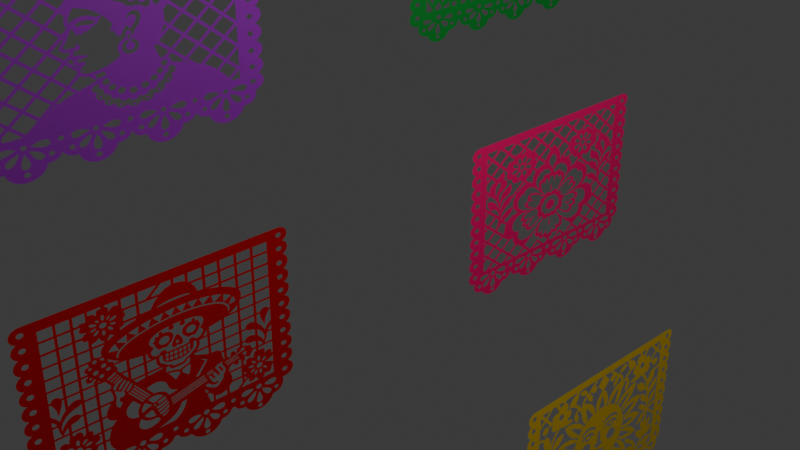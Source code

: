 # Source: Decoracion.blend  (saved by Blender 5.2.45; exported with 4.5.12 LTS)
import bpy
from mathutils import Matrix  # noqa: F401  (used for matrix-valued properties, if any)

bpy.ops.wm.read_factory_settings(use_empty=True)
scene = bpy.context.scene
scene.name = 'Scene'

# ---- collections
col_collection = bpy.data.collections.new('Collection'); scene.collection.children.link(col_collection)

# ---- images (referenced by path relative to the original .blend; pixels are not part of the script)
import os
ASSET_DIR = os.environ.get("B2B_ASSET_DIR", "")  # directory of the original .blend (textures are referenced by path, not embedded)
HERE = os.path.dirname(os.path.abspath(__file__))  # packed textures are extracted next to this script under _unpacked/

def load_image(name, relpath, width, height, colorspace="sRGB"):
    """Load a texture the original file referenced (path relative to the .blend, or extracted next to this script)."""
    p = next((c for c in (os.path.join(HERE, relpath), os.path.join(ASSET_DIR, relpath)) if relpath and os.path.exists(c)), "")
    if p:
        img = bpy.data.images.load(p, check_existing=True)
        img.name = name
    else:  # same state as the original file: an image datablock whose file is absent (Cycles renders it pink)
        img = bpy.data.images.new(name, width, height)
        img.source = "FILE"
        img.filepath = "//" + (relpath or name)
    img.colorspace_settings.name = colorspace
    return img
img_retrato_frida_en_papel_picado_morado_png = load_image('Retrato Frida en Papel Picado Morado.png', '_unpacked/Retrato_Frida_en_Papel_Picado_Morado.b0c9aec5.png', 1312, 1199, 'sRGB')
img_papel_picado_verde_con_pabell_n_y__rboles_png = load_image('Papel picado verde con pabellón y árboles.png', '_unpacked/Papel_picado_verde_con_pabell_n_y__rboles.b195c0a7.png', 1312, 1199, 'sRGB')
img_papel_picado_rojo_floral_con_aves_png = load_image('Papel picado rojo floral con aves.png', '_unpacked/Papel_picado_rojo_floral_con_aves.f1a31e8d.png', 1312, 1199, 'sRGB')
img_papel_picado_azul_con_flores_y_aves_png = load_image('Papel picado azul con flores y aves.png', '_unpacked/Papel_picado_azul_con_flores_y_aves.5829b78c.png', 1536, 1024, 'sRGB')
img_ornamento_floral_amarillo_de_papel_picado_removebg_preview_png = load_image('Ornamento_floral_amarillo_de_papel_picado-removebg-preview.png', '_unpacked/Ornamento_floral_amarillo_de_papel_picado-removebg-preview.1cb7c4b9.png', 612, 408, 'sRGB')
img_papel_picado_floral_rosa_ne_n_png = load_image('Papel picado floral rosa neón.png', '_unpacked/Papel_picado_floral_rosa_ne_n.42b294dc.png', 1312, 1199, 'sRGB')

# ---- materials (node trees are filled in below, after node groups)
mat_material_001 = bpy.data.materials.new('Material.001')
mat_material_002 = bpy.data.materials.new('Material.002')
mat_material_003 = bpy.data.materials.new('Material.003')
mat_material_007 = bpy.data.materials.new('Material.007')
mat_material_008 = bpy.data.materials.new('Material.008')
mat_material_009 = bpy.data.materials.new('Material.009')

# ---- material node trees
mat_material_001.use_nodes = True; mat_material_001.node_tree.nodes.clear()
_N = mat_material_001.node_tree.nodes; _L = mat_material_001.node_tree.links
n0 = _N.new('ShaderNodeBsdfPrincipled'); n0.name = 'Principled BSDF'; n0.location = (-200, 100)
n0.inputs[10].default_value = 0.005
n1 = _N.new('ShaderNodeOutputMaterial'); n1.name = 'Material Output'; n1.location = (200, 100)
n2 = _N.new('ShaderNodeTexImage'); n2.name = 'Image Texture'; n2.location = (-490, 75)
n2.image = img_retrato_frida_en_papel_picado_morado_png
_L.new(n0.outputs[0], n1.inputs[0])
_L.new(n2.outputs[0], n0.inputs[0])
_L.new(n2.outputs[1], n0.inputs[4])
n1.is_active_output = True
mat_material_002.use_nodes = True; mat_material_002.node_tree.nodes.clear()
_N = mat_material_002.node_tree.nodes; _L = mat_material_002.node_tree.links
n0 = _N.new('ShaderNodeBsdfPrincipled'); n0.name = 'Principled BSDF'; n0.location = (-200, 100)
n0.inputs[10].default_value = 0.005
n1 = _N.new('ShaderNodeOutputMaterial'); n1.name = 'Material Output'; n1.location = (200, 100)
n2 = _N.new('ShaderNodeTexImage'); n2.name = 'Image Texture'; n2.location = (-490, 75)
n2.image = img_papel_picado_verde_con_pabell_n_y__rboles_png
_L.new(n0.outputs[0], n1.inputs[0])
_L.new(n2.outputs[0], n0.inputs[0])
_L.new(n2.outputs[1], n0.inputs[4])
n1.is_active_output = True
mat_material_003.use_nodes = True; mat_material_003.node_tree.nodes.clear()
_N = mat_material_003.node_tree.nodes; _L = mat_material_003.node_tree.links
n0 = _N.new('ShaderNodeBsdfPrincipled'); n0.name = 'Principled BSDF'; n0.location = (-200, 100)
n0.inputs[10].default_value = 0.005
n1 = _N.new('ShaderNodeOutputMaterial'); n1.name = 'Material Output'; n1.location = (200, 100)
n2 = _N.new('ShaderNodeTexImage'); n2.name = 'Image Texture'; n2.location = (-490, 75)
n2.image = img_papel_picado_rojo_floral_con_aves_png
_L.new(n0.outputs[0], n1.inputs[0])
_L.new(n2.outputs[0], n0.inputs[0])
_L.new(n2.outputs[1], n0.inputs[4])
n1.is_active_output = True
mat_material_007.use_nodes = True; mat_material_007.node_tree.nodes.clear()
_N = mat_material_007.node_tree.nodes; _L = mat_material_007.node_tree.links
n0 = _N.new('ShaderNodeBsdfPrincipled'); n0.name = 'Principled BSDF'; n0.location = (-200, 100)
n0.inputs[10].default_value = 0.005
n1 = _N.new('ShaderNodeOutputMaterial'); n1.name = 'Material Output'; n1.location = (200, 100)
n2 = _N.new('ShaderNodeTexImage'); n2.name = 'Image Texture'; n2.location = (-490, 75)
n2.image = img_papel_picado_azul_con_flores_y_aves_png
_L.new(n0.outputs[0], n1.inputs[0])
_L.new(n2.outputs[0], n0.inputs[0])
_L.new(n2.outputs[1], n0.inputs[4])
n1.is_active_output = True
mat_material_008.use_nodes = True; mat_material_008.node_tree.nodes.clear()
_N = mat_material_008.node_tree.nodes; _L = mat_material_008.node_tree.links
n0 = _N.new('ShaderNodeBsdfPrincipled'); n0.name = 'Principled BSDF'; n0.location = (-200, 100)
n0.inputs[10].default_value = 0.005
n1 = _N.new('ShaderNodeOutputMaterial'); n1.name = 'Material Output'; n1.location = (200, 100)
n2 = _N.new('ShaderNodeTexImage'); n2.name = 'Image Texture'; n2.location = (-490, 75)
n2.image = img_ornamento_floral_amarillo_de_papel_picado_removebg_preview_png
_L.new(n0.outputs[0], n1.inputs[0])
_L.new(n2.outputs[0], n0.inputs[0])
_L.new(n2.outputs[1], n0.inputs[4])
n1.is_active_output = True
mat_material_009.use_nodes = True; mat_material_009.node_tree.nodes.clear()
_N = mat_material_009.node_tree.nodes; _L = mat_material_009.node_tree.links
n0 = _N.new('ShaderNodeBsdfPrincipled'); n0.name = 'Principled BSDF'; n0.location = (-200, 100)
n0.inputs[10].default_value = 0.005
n1 = _N.new('ShaderNodeOutputMaterial'); n1.name = 'Material Output'; n1.location = (200, 100)
n2 = _N.new('ShaderNodeTexImage'); n2.name = 'Image Texture'; n2.location = (-490, 75)
n2.image = img_papel_picado_floral_rosa_ne_n_png
_L.new(n0.outputs[0], n1.inputs[0])
_L.new(n2.outputs[0], n0.inputs[0])
_L.new(n2.outputs[1], n0.inputs[4])
n1.is_active_output = True

# ---- world
world_world = bpy.data.worlds.new('World'); scene.world = world_world
world_world.use_nodes = True; world_world.node_tree.nodes.clear()
_N = world_world.node_tree.nodes; _L = world_world.node_tree.links
n0 = _N.new('ShaderNodeOutputWorld'); n0.name = 'World Output'; n0.location = (200, 100)
n1 = _N.new('ShaderNodeBackground'); n1.name = 'Background'; n1.location = (-200, 100)
n1.inputs[0].default_value = (0.05088, 0.05088, 0.05088, 1.0)
_L.new(n1.outputs[0], n0.inputs[0])
n0.is_active_output = True
world_world.color = (0.05088, 0.05088, 0.05088)
world_world.sun_shadow_jitter_overblur = 0.0

# ---- cameras
cam_camera = bpy.data.cameras.new('Camera')
cam_camera.clip_end = 100.0
cam_camera.ortho_scale = 7.314

# ---- lights
light_light = bpy.data.lights.new('Light', 'POINT')
light_light.energy = 1000.0
light_light.shadow_soft_size = 0.1

# ---- meshes
me_plane = bpy.data.meshes.new('Plane')
me_plane.from_pydata([(-1.0, -1.0, 0.0), (1.0, -1.0, 0.0), (-1.0, 1.0, 0.0), (1.0, 1.0, 0.0)], [], [(0, 1, 3, 2)])
_uv = me_plane.uv_layers.new(name='UVMap')
_uv.uv.foreach_set('vector', [0.0, 0.0, 1.0, 0.0, 1.0, 1.0, 0.0, 1.0])
me_plane.materials.append(mat_material_001)
me_plane.update()
me_plane_001 = bpy.data.meshes.new('Plane.001')
me_plane_001.from_pydata([(-1.0, -1.0, 0.0), (1.0, -1.0, 0.0), (-1.0, 1.0, 0.0), (1.0, 1.0, 0.0)], [], [(0, 1, 3, 2)])
me_plane_001.polygons.foreach_set('material_index', [1])
_uv = me_plane_001.uv_layers.new(name='UVMap')
_uv.uv.foreach_set('vector', [0.0, 0.0, 1.0, 0.0, 1.0, 1.0, 0.0, 1.0])
me_plane_001.materials.append(mat_material_001)
me_plane_001.materials.append(mat_material_002)
me_plane_001.update()
me_plane_002 = bpy.data.meshes.new('Plane.002')
me_plane_002.from_pydata([(-1.208, -1.224, 0.004866), (0.7917, -1.224, 0.004866), (-1.208, 0.7756, 0.004866), (0.7917, 0.7756, 0.004866), (-1.208, -1.224, 0.004866), (0.7917, -1.224, 0.004866), (-1.208, 0.7756, 0.004866), (0.7917, 0.7756, 0.004866)], [], [(0, 1, 3, 2), (4, 5, 7, 6)])
me_plane_002.polygons.foreach_set('material_index', [1, 1])
_uv = me_plane_002.uv_layers.new(name='UVMap')
_uv.uv.foreach_set('vector', [0.0, 0.0, 1.0, 0.0, 1.0, 1.0, 0.0, 1.0, 0.0, 0.0, 1.0, 0.0, 1.0, 1.0, 0.0, 1.0])
me_plane_002.materials.append(mat_material_001)
me_plane_002.materials.append(mat_material_003)
me_plane_002.update()
me_plane_006 = bpy.data.meshes.new('Plane.006')
me_plane_006.from_pydata([(-1.0, -1.0, 0.0), (1.0, -1.0, 0.0), (-1.0, 1.0, 0.0), (1.0, 1.0, 0.0)], [], [(0, 1, 3, 2)])
me_plane_006.polygons.foreach_set('material_index', [1])
_uv = me_plane_006.uv_layers.new(name='UVMap')
_uv.uv.foreach_set('vector', [0.04221, 0.0, 0.9578, 0.0, 0.9578, 1.0, 0.04221, 1.0])
me_plane_006.materials.append(mat_material_001)
me_plane_006.materials.append(mat_material_007)
me_plane_006.update()
me_plane_007 = bpy.data.meshes.new('Plane.007')
me_plane_007.from_pydata([(-1.0, -1.0, 0.0), (1.0, -1.0, 0.0), (-1.0, 1.0, 0.0), (1.0, 1.0, 0.0)], [], [(0, 1, 3, 2)])
me_plane_007.polygons.foreach_set('material_index', [2])
_uv = me_plane_007.uv_layers.new(name='UVMap')
_uv.uv.foreach_set('vector', [0.04221, 0.0, 0.9578, 0.0, 0.9578, 1.0, 0.04221, 1.0])
me_plane_007.materials.append(mat_material_001)
me_plane_007.materials.append(mat_material_007)
me_plane_007.materials.append(mat_material_008)
me_plane_007.update()
me_plane_008 = bpy.data.meshes.new('Plane.008')
me_plane_008.from_pydata([(-1.0, -1.0, 0.0), (1.0, -1.0, 0.0), (-1.0, 1.0, 0.0), (1.0, 1.0, 0.0)], [], [(0, 1, 3, 2)])
me_plane_008.polygons.foreach_set('material_index', [2])
_uv = me_plane_008.uv_layers.new(name='UVMap')
_uv.uv.foreach_set('vector', [0.0, 0.0, 1.0, 0.0, 1.0, 1.0, 0.0, 1.0])
me_plane_008.materials.append(mat_material_001)
me_plane_008.materials.append(mat_material_002)
me_plane_008.materials.append(mat_material_009)
me_plane_008.update()

# ---- objects
ob_light = bpy.data.objects.new('Light', light_light)
ob_camera = bpy.data.objects.new('Camera', cam_camera)
ob_plane = bpy.data.objects.new('Plane', me_plane)
ob_plane_001 = bpy.data.objects.new('Plane.001', me_plane_001)
ob_plane_002 = bpy.data.objects.new('Plane.002', me_plane_002)
ob_plane_004 = bpy.data.objects.new('Plane.004', me_plane_006)
ob_plane_005 = bpy.data.objects.new('Plane.005', me_plane_007)
ob_plane_003 = bpy.data.objects.new('Plane.003', me_plane_008)

# ---- transforms, parenting, visibility, modifiers, constraints
ob_light.location = (4.076, 1.005, 5.904)
ob_light.rotation_euler = (0.6503, 0.05522, 1.866)
ob_light.lock_rotations_4d = False
ob_light.empty_display_type = 'ARROWS'
ob_light.color = (0.0, 0.0, 0.0, 0.0)
ob_light.lineart.crease_threshold = 0.0
ob_camera.location = (7.359, -6.926, 4.958)
ob_camera.rotation_euler = (1.109, 0.0, 0.8149)
ob_camera.lock_rotations_4d = False
ob_camera.empty_display_type = 'ARROWS'
ob_camera.color = (0.0, 0.0, 0.0, 0.0)
ob_camera.display_type = 'WIRE'
ob_camera.lineart.crease_threshold = 0.0
ob_plane.location = (-0.3985, -2.654, 2.331)
ob_plane.rotation_euler = (1.571, 0.0, 1.571)
ob_plane.scale = (1.434, 1.0, 1.0)
ob_plane_001.location = (-0.7987, 2.267, 2.331)
ob_plane_001.rotation_euler = (1.571, 0.0, 1.571)
ob_plane_001.scale = (1.434, 1.0, 1.0)
ob_plane_002.location = (0.06477, -2.524, -0.2381)
ob_plane_002.rotation_euler = (1.571, 0.0, 1.571)
ob_plane_002.scale = (1.434, 1.0, 1.0)
ob_plane_004.location = (0.5962, -2.749, -3.431)
ob_plane_004.rotation_euler = (1.571, 0.0, 1.571)
ob_plane_004.scale = (1.434, 1.0, 1.0)
ob_plane_005.location = (1.136, 2.218, -3.256)
ob_plane_005.rotation_euler = (1.571, 0.0, 1.571)
ob_plane_005.scale = (1.434, 1.0, 1.0)
ob_plane_003.location = (0.06163, 2.35, -0.4565)
ob_plane_003.rotation_euler = (1.571, 0.0, 1.571)
ob_plane_003.scale = (1.434, 1.0, 1.0)

# ---- collection membership
col_collection.objects.link(ob_light)
col_collection.objects.link(ob_camera)
col_collection.objects.link(ob_plane)
col_collection.objects.link(ob_plane_001)
col_collection.objects.link(ob_plane_002)
col_collection.objects.link(ob_plane_004)
col_collection.objects.link(ob_plane_005)
col_collection.objects.link(ob_plane_003)

# ---- scene / render settings (as saved in the file)
scene.camera = ob_camera
scene.frame_start = 1; scene.frame_end = 250; scene.frame_set(1)
scene.render.engine = 'BLENDER_EEVEE_NEXT'
scene.render.bake_bias = 0.0
scene.render.bake_samples = 0
scene.render.compositor_device = 'GPU'
scene.eevee.use_volume_custom_range = False
scene.eevee.fast_gi_thickness_near = 0.1
scene.eevee.fast_gi_thickness_far = 0.0
scene.eevee.ray_tracing_options.screen_trace_thickness = 0.1
bpy.context.view_layer.update()

